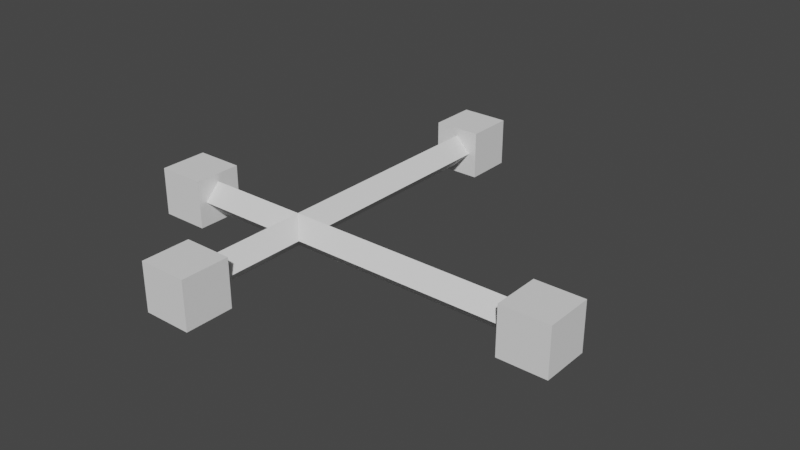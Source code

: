 # Source: RustBucket.blend  (saved by Blender 2.83.19; exported with 4.5.12 LTS)
import bpy
from mathutils import Matrix  # noqa: F401  (used for matrix-valued properties, if any)

bpy.ops.wm.read_factory_settings(use_empty=True)
scene = bpy.context.scene
scene.name = 'Scene'

# ---- collections
col_collection = bpy.data.collections.new('Collection'); scene.collection.children.link(col_collection)

# ---- world
world_world = bpy.data.worlds.new('World'); scene.world = world_world
world_world.use_nodes = True; world_world.node_tree.nodes.clear()
_N = world_world.node_tree.nodes; _L = world_world.node_tree.links
n0 = _N.new('ShaderNodeOutputWorld'); n0.name = 'World Output'; n0.location = (300, 300)
n1 = _N.new('ShaderNodeBackground'); n1.name = 'Background'; n1.location = (10, 300)
n1.inputs[0].default_value = (0.05088, 0.05088, 0.05088, 1.0)
_L.new(n1.outputs[0], n0.inputs[0])
n0.is_active_output = True
world_world.color = (0.05088, 0.05088, 0.05088)
world_world.use_sun_shadow = False
world_world.sun_shadow_jitter_overblur = 0.0

# ---- meshes
me_cylinder_001 = bpy.data.meshes.new('Cylinder.001')
me_cylinder_001.from_pydata([(-4.371e-08, 0.25, -2.0), (-4.371e-08, 0.25, 4.0), (0.25, 3.278e-08, -2.0), (0.25, 3.278e-08, 4.0), (-6.557e-08, -0.25, -2.0), (-6.557e-08, -0.25, 4.0), (-0.25, 4.669e-08, -2.0), (-0.25, 4.669e-08, 4.0), (4.0, 0.25, 1.639e-07), (-2.0, 0.25, -9.835e-08), (4.0, 4.888e-07, 0.25), (-2.0, -4.888e-07, 0.25), (4.0, -0.25, 1.639e-07), (-2.0, -0.25, -9.835e-08), (4.0, 4.808e-07, -0.25), (-2.0, -4.967e-07, -0.25), (-2.375, -0.375, -0.375), (-2.375, 0.375, -0.375), (-1.625, -0.375, -0.375), (-1.625, 0.375, -0.375), (-2.375, -0.375, 0.375), (-2.375, 0.375, 0.375), (-1.625, -0.375, 0.375), (-1.625, 0.375, 0.375), (3.625, -0.375, -0.375), (3.625, 0.375, -0.375), (4.375, -0.375, -0.375), (4.375, 0.375, -0.375), (3.625, -0.375, 0.375), (3.625, 0.375, 0.375), (4.375, -0.375, 0.375), (4.375, 0.375, 0.375), (-0.375, -0.375, -2.375), (-0.375, 0.375, -2.375), (0.375, -0.375, -2.375), (0.375, 0.375, -2.375), (-0.375, -0.375, -1.625), (-0.375, 0.375, -1.625), (0.375, -0.375, -1.625), (0.375, 0.375, -1.625), (-0.375, -0.375, 3.625), (-0.375, 0.375, 3.625), (0.375, -0.375, 3.625), (0.375, 0.375, 3.625), (-0.375, -0.375, 4.375), (-0.375, 0.375, 4.375), (0.375, -0.375, 4.375), (0.375, 0.375, 4.375)], [], [(0, 1, 3, 2), (2, 3, 5, 4), (3, 1, 7, 5), (4, 5, 7, 6), (6, 7, 1, 0), (0, 2, 4, 6), (8, 9, 11, 10), (10, 11, 13, 12), (11, 9, 15, 13), (12, 13, 15, 14), (14, 15, 9, 8), (8, 10, 12, 14), (16, 17, 19, 18), (18, 19, 23, 22), (22, 23, 21, 20), (20, 21, 17, 16), (18, 22, 20, 16), (23, 19, 17, 21), (24, 25, 27, 26), (26, 27, 31, 30), (30, 31, 29, 28), (28, 29, 25, 24), (26, 30, 28, 24), (31, 27, 25, 29), (32, 33, 35, 34), (34, 35, 39, 38), (38, 39, 37, 36), (36, 37, 33, 32), (34, 38, 36, 32), (39, 35, 33, 37), (40, 41, 43, 42), (42, 43, 47, 46), (46, 47, 45, 44), (44, 45, 41, 40), (42, 46, 44, 40), (47, 43, 41, 45)])
_uv = me_cylinder_001.uv_layers.new(name='UVMap')
_uv.uv.foreach_set('vector', [1.0, 0.5, 1.0, 1.0, 0.75, 1.0, 0.75, 0.5, 0.75, 0.5, 0.75, 1.0, 0.5, 1.0, 0.5, 0.5, 0.49, 0.25, 0.25, 0.49, 0.01, 0.25, 0.25, 0.01, 0.5, 0.5, 0.5, 1.0, 0.25, 1.0, 0.25, 0.5, 0.25, 0.5, 0.25, 1.0, 0.0, 1.0, 0.0, 0.5, 0.75, 0.49, 0.99, 0.25, 0.75, 0.01, 0.51, 0.25, 1.0, 0.5, 1.0, 1.0, 0.75, 1.0, 0.75, 0.5, 0.75, 0.5, 0.75, 1.0, 0.5, 1.0, 0.5, 0.5, 0.49, 0.25, 0.25, 0.49, 0.01, 0.25, 0.25, 0.01, 0.5, 0.5, 0.5, 1.0, 0.25, 1.0, 0.25, 0.5, 0.25, 0.5, 0.25, 1.0, 0.0, 1.0, 0.0, 0.5, 0.75, 0.49, 0.99, 0.25, 0.75, 0.01, 0.51, 0.25, 0.375, 0.0, 0.625, 0.0, 0.625, 0.25, 0.375, 0.25, 0.375, 0.25, 0.625, 0.25, 0.625, 0.5, 0.375, 0.5, 0.375, 0.5, 0.625, 0.5, 0.625, 0.75, 0.375, 0.75, 0.375, 0.75, 0.625, 0.75, 0.625, 1.0, 0.375, 1.0, 0.125, 0.5, 0.375, 0.5, 0.375, 0.75, 0.125, 0.75, 0.625, 0.5, 0.875, 0.5, 0.875, 0.75, 0.625, 0.75, 0.375, 0.0, 0.625, 0.0, 0.625, 0.25, 0.375, 0.25, 0.375, 0.25, 0.625, 0.25, 0.625, 0.5, 0.375, 0.5, 0.375, 0.5, 0.625, 0.5, 0.625, 0.75, 0.375, 0.75, 0.375, 0.75, 0.625, 0.75, 0.625, 1.0, 0.375, 1.0, 0.125, 0.5, 0.375, 0.5, 0.375, 0.75, 0.125, 0.75, 0.625, 0.5, 0.875, 0.5, 0.875, 0.75, 0.625, 0.75, 0.375, 0.0, 0.625, 0.0, 0.625, 0.25, 0.375, 0.25, 0.375, 0.25, 0.625, 0.25, 0.625, 0.5, 0.375, 0.5, 0.375, 0.5, 0.625, 0.5, 0.625, 0.75, 0.375, 0.75, 0.375, 0.75, 0.625, 0.75, 0.625, 1.0, 0.375, 1.0, 0.125, 0.5, 0.375, 0.5, 0.375, 0.75, 0.125, 0.75, 0.625, 0.5, 0.875, 0.5, 0.875, 0.75, 0.625, 0.75, 0.375, 0.0, 0.625, 0.0, 0.625, 0.25, 0.375, 0.25, 0.375, 0.25, 0.625, 0.25, 0.625, 0.5, 0.375, 0.5, 0.375, 0.5, 0.625, 0.5, 0.625, 0.75, 0.375, 0.75, 0.375, 0.75, 0.625, 0.75, 0.625, 1.0, 0.375, 1.0, 0.125, 0.5, 0.375, 0.5, 0.375, 0.75, 0.125, 0.75, 0.625, 0.5, 0.875, 0.5, 0.875, 0.75, 0.625, 0.75])
me_cylinder_001.use_remesh_fix_poles = True
me_cylinder_001.use_remesh_preserve_attributes = False
me_cylinder_001.use_mirror_vertex_groups = False
me_cylinder_001.update()

# ---- objects
ob_cylinder_001 = bpy.data.objects.new('Cylinder.001', me_cylinder_001)

# ---- transforms, parenting, visibility, modifiers, constraints
ob_cylinder_001.location = (0.0, 0.0, 0.0)
ob_cylinder_001.rotation_euler = (1.571, -0.0, 1.571)
ob_cylinder_001.lineart.crease_threshold = 0.0

# ---- collection membership
col_collection.objects.link(ob_cylinder_001)

# ---- scene / render settings (as saved in the file)
scene.frame_start = 1; scene.frame_end = 250; scene.frame_set(1)
scene.render.engine = 'BLENDER_EEVEE_NEXT'
scene.cycles.use_denoising = False
scene.cycles.samples = 128
scene.cycles.sampling_pattern = 'TABULATED_SOBOL'
scene.cycles.use_adaptive_sampling = False
scene.cycles.use_light_tree = False
scene.view_settings.view_transform = 'Filmic'
bpy.context.view_layer.update()

# ---- added for rendering (the .blend has no active camera and no usable light): camera, sun
cam_auto = bpy.data.cameras.new('AutoCamera')
cam_auto.lens = 50.0
cam_auto.sensor_width = 36.0
cam_auto.clip_end = 1000.0
ob_auto_camera = bpy.data.objects.new('AutoCamera', cam_auto)
scene.collection.objects.link(ob_auto_camera)
ob_auto_camera.location = (9.85936, -9.63123, 7.08749)
ob_auto_camera.rotation_euler = (1.09748, -7.21219e-08, 0.694738)
scene.camera = ob_auto_camera
light_auto_sun = bpy.data.lights.new('AutoSun', 'SUN')
light_auto_sun.energy = 3.0
light_auto_sun.angle = 0.0523599
ob_auto_sun = bpy.data.objects.new('AutoSun', light_auto_sun)
scene.collection.objects.link(ob_auto_sun)
ob_auto_sun.rotation_euler = (0.872665, 0.174533, 0.523599)
bpy.context.view_layer.update()
